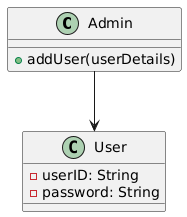

The diagram above was rendered by PlantUML. Its source (embedded in the PNG):
@startuml
class Admin {
  +addUser(userDetails)
}

class User {
  -userID: String
  -password: String
}

Admin --> User
@enduml